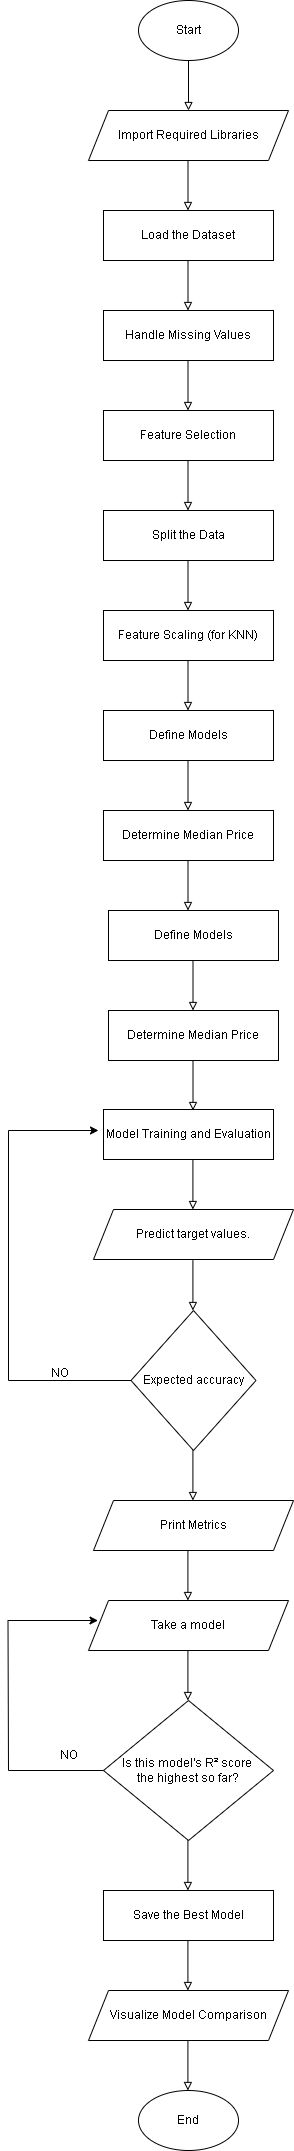

The diagram above was exported from draw.io. Its source (the exported page's mxGraphModel, read from the mxfile embedded in the PNG):
<mxGraphModel dx="1526" dy="749" grid="1" gridSize="10" guides="1" tooltips="1" connect="1" arrows="1" fold="1" page="1" pageScale="1" pageWidth="827" pageHeight="1169" math="0" shadow="0">
  <root>
    <mxCell id="WIyWlLk6GJQsqaUBKTNV-0" />
    <mxCell id="WIyWlLk6GJQsqaUBKTNV-1" parent="WIyWlLk6GJQsqaUBKTNV-0" />
    <mxCell id="Z5_erPwYDv4441zJNCI2-0" value="Start" style="ellipse;whiteSpace=wrap;html=1;" vertex="1" parent="WIyWlLk6GJQsqaUBKTNV-1">
      <mxGeometry x="170" y="60" width="100" height="60" as="geometry" />
    </mxCell>
    <mxCell id="Z5_erPwYDv4441zJNCI2-2" value="Load the Dataset" style="rounded=0;whiteSpace=wrap;html=1;" vertex="1" parent="WIyWlLk6GJQsqaUBKTNV-1">
      <mxGeometry x="135" y="270" width="170" height="50" as="geometry" />
    </mxCell>
    <mxCell id="Z5_erPwYDv4441zJNCI2-4" value="" style="endArrow=block;html=1;rounded=0;entryX=0.5;entryY=0;entryDx=0;entryDy=0;exitX=0.5;exitY=1;exitDx=0;exitDy=0;endFill=0;" edge="1" parent="WIyWlLk6GJQsqaUBKTNV-1" source="Z5_erPwYDv4441zJNCI2-0">
      <mxGeometry width="50" height="50" relative="1" as="geometry">
        <mxPoint x="390" y="220" as="sourcePoint" />
        <mxPoint x="220.00000000000045" y="170" as="targetPoint" />
      </mxGeometry>
    </mxCell>
    <mxCell id="Z5_erPwYDv4441zJNCI2-6" value="" style="endArrow=block;html=1;rounded=0;entryX=0.5;entryY=0;entryDx=0;entryDy=0;exitX=0.5;exitY=1;exitDx=0;exitDy=0;endFill=0;" edge="1" parent="WIyWlLk6GJQsqaUBKTNV-1">
      <mxGeometry width="50" height="50" relative="1" as="geometry">
        <mxPoint x="219.5" y="220" as="sourcePoint" />
        <mxPoint x="219.5" y="270" as="targetPoint" />
      </mxGeometry>
    </mxCell>
    <mxCell id="Z5_erPwYDv4441zJNCI2-7" value="Handle Missing Values" style="rounded=0;whiteSpace=wrap;html=1;" vertex="1" parent="WIyWlLk6GJQsqaUBKTNV-1">
      <mxGeometry x="135" y="370" width="170" height="50" as="geometry" />
    </mxCell>
    <mxCell id="Z5_erPwYDv4441zJNCI2-8" value="Feature Selection" style="rounded=0;whiteSpace=wrap;html=1;" vertex="1" parent="WIyWlLk6GJQsqaUBKTNV-1">
      <mxGeometry x="135" y="470" width="170" height="50" as="geometry" />
    </mxCell>
    <mxCell id="Z5_erPwYDv4441zJNCI2-9" value="" style="endArrow=block;html=1;rounded=0;entryX=0.5;entryY=0;entryDx=0;entryDy=0;exitX=0.5;exitY=1;exitDx=0;exitDy=0;endFill=0;" edge="1" parent="WIyWlLk6GJQsqaUBKTNV-1">
      <mxGeometry width="50" height="50" relative="1" as="geometry">
        <mxPoint x="219.5" y="420" as="sourcePoint" />
        <mxPoint x="219.5" y="470" as="targetPoint" />
      </mxGeometry>
    </mxCell>
    <mxCell id="Z5_erPwYDv4441zJNCI2-10" value="" style="endArrow=block;html=1;rounded=0;entryX=0.5;entryY=0;entryDx=0;entryDy=0;exitX=0.5;exitY=1;exitDx=0;exitDy=0;endFill=0;" edge="1" parent="WIyWlLk6GJQsqaUBKTNV-1">
      <mxGeometry width="50" height="50" relative="1" as="geometry">
        <mxPoint x="219.5" y="320" as="sourcePoint" />
        <mxPoint x="219.5" y="370" as="targetPoint" />
      </mxGeometry>
    </mxCell>
    <mxCell id="Z5_erPwYDv4441zJNCI2-11" value="Split the Data" style="rounded=0;whiteSpace=wrap;html=1;" vertex="1" parent="WIyWlLk6GJQsqaUBKTNV-1">
      <mxGeometry x="135" y="570" width="170" height="50" as="geometry" />
    </mxCell>
    <mxCell id="Z5_erPwYDv4441zJNCI2-12" value="Feature Scaling (for KNN)" style="rounded=0;whiteSpace=wrap;html=1;" vertex="1" parent="WIyWlLk6GJQsqaUBKTNV-1">
      <mxGeometry x="135" y="670" width="170" height="50" as="geometry" />
    </mxCell>
    <mxCell id="Z5_erPwYDv4441zJNCI2-13" value="" style="endArrow=block;html=1;rounded=0;entryX=0.5;entryY=0;entryDx=0;entryDy=0;exitX=0.5;exitY=1;exitDx=0;exitDy=0;endFill=0;" edge="1" parent="WIyWlLk6GJQsqaUBKTNV-1">
      <mxGeometry width="50" height="50" relative="1" as="geometry">
        <mxPoint x="219.5" y="620" as="sourcePoint" />
        <mxPoint x="219.5" y="670" as="targetPoint" />
      </mxGeometry>
    </mxCell>
    <mxCell id="Z5_erPwYDv4441zJNCI2-14" value="" style="endArrow=block;html=1;rounded=0;entryX=0.5;entryY=0;entryDx=0;entryDy=0;exitX=0.5;exitY=1;exitDx=0;exitDy=0;endFill=0;" edge="1" parent="WIyWlLk6GJQsqaUBKTNV-1">
      <mxGeometry width="50" height="50" relative="1" as="geometry">
        <mxPoint x="219.5" y="520" as="sourcePoint" />
        <mxPoint x="219.5" y="570" as="targetPoint" />
      </mxGeometry>
    </mxCell>
    <mxCell id="Z5_erPwYDv4441zJNCI2-15" value="Define Models" style="rounded=0;whiteSpace=wrap;html=1;" vertex="1" parent="WIyWlLk6GJQsqaUBKTNV-1">
      <mxGeometry x="135" y="770" width="170" height="50" as="geometry" />
    </mxCell>
    <mxCell id="Z5_erPwYDv4441zJNCI2-16" value="Determine Median Price" style="rounded=0;whiteSpace=wrap;html=1;" vertex="1" parent="WIyWlLk6GJQsqaUBKTNV-1">
      <mxGeometry x="135" y="870" width="170" height="50" as="geometry" />
    </mxCell>
    <mxCell id="Z5_erPwYDv4441zJNCI2-18" value="" style="endArrow=block;html=1;rounded=0;entryX=0.5;entryY=0;entryDx=0;entryDy=0;exitX=0.5;exitY=1;exitDx=0;exitDy=0;endFill=0;" edge="1" parent="WIyWlLk6GJQsqaUBKTNV-1">
      <mxGeometry width="50" height="50" relative="1" as="geometry">
        <mxPoint x="219.5" y="920" as="sourcePoint" />
        <mxPoint x="219.5" y="970" as="targetPoint" />
      </mxGeometry>
    </mxCell>
    <mxCell id="Z5_erPwYDv4441zJNCI2-19" value="" style="endArrow=block;html=1;rounded=0;entryX=0.5;entryY=0;entryDx=0;entryDy=0;exitX=0.5;exitY=1;exitDx=0;exitDy=0;endFill=0;" edge="1" parent="WIyWlLk6GJQsqaUBKTNV-1">
      <mxGeometry width="50" height="50" relative="1" as="geometry">
        <mxPoint x="219.5" y="820" as="sourcePoint" />
        <mxPoint x="219.5" y="870" as="targetPoint" />
      </mxGeometry>
    </mxCell>
    <mxCell id="Z5_erPwYDv4441zJNCI2-20" value="" style="endArrow=block;html=1;rounded=0;entryX=0.5;entryY=0;entryDx=0;entryDy=0;exitX=0.5;exitY=1;exitDx=0;exitDy=0;endFill=0;" edge="1" parent="WIyWlLk6GJQsqaUBKTNV-1">
      <mxGeometry width="50" height="50" relative="1" as="geometry">
        <mxPoint x="219.5" y="720" as="sourcePoint" />
        <mxPoint x="219.5" y="770" as="targetPoint" />
      </mxGeometry>
    </mxCell>
    <mxCell id="Z5_erPwYDv4441zJNCI2-21" value="Define Models" style="rounded=0;whiteSpace=wrap;html=1;" vertex="1" parent="WIyWlLk6GJQsqaUBKTNV-1">
      <mxGeometry x="140" y="970" width="170" height="50" as="geometry" />
    </mxCell>
    <mxCell id="Z5_erPwYDv4441zJNCI2-22" value="Determine Median Price" style="rounded=0;whiteSpace=wrap;html=1;" vertex="1" parent="WIyWlLk6GJQsqaUBKTNV-1">
      <mxGeometry x="140" y="1070" width="170" height="50" as="geometry" />
    </mxCell>
    <mxCell id="Z5_erPwYDv4441zJNCI2-24" value="" style="endArrow=block;html=1;rounded=0;entryX=0.5;entryY=0;entryDx=0;entryDy=0;exitX=0.5;exitY=1;exitDx=0;exitDy=0;endFill=0;" edge="1" parent="WIyWlLk6GJQsqaUBKTNV-1">
      <mxGeometry width="50" height="50" relative="1" as="geometry">
        <mxPoint x="224.5" y="1120" as="sourcePoint" />
        <mxPoint x="224.5" y="1170" as="targetPoint" />
      </mxGeometry>
    </mxCell>
    <mxCell id="Z5_erPwYDv4441zJNCI2-25" value="" style="endArrow=block;html=1;rounded=0;entryX=0.5;entryY=0;entryDx=0;entryDy=0;exitX=0.5;exitY=1;exitDx=0;exitDy=0;endFill=0;" edge="1" parent="WIyWlLk6GJQsqaUBKTNV-1">
      <mxGeometry width="50" height="50" relative="1" as="geometry">
        <mxPoint x="224.5" y="1020" as="sourcePoint" />
        <mxPoint x="224.5" y="1070" as="targetPoint" />
      </mxGeometry>
    </mxCell>
    <mxCell id="Z5_erPwYDv4441zJNCI2-27" value="Expected accuracy" style="rhombus;whiteSpace=wrap;html=1;" vertex="1" parent="WIyWlLk6GJQsqaUBKTNV-1">
      <mxGeometry x="162.5" y="1370" width="125" height="140" as="geometry" />
    </mxCell>
    <mxCell id="Z5_erPwYDv4441zJNCI2-28" value="Model Training and Evaluation" style="rounded=0;whiteSpace=wrap;html=1;" vertex="1" parent="WIyWlLk6GJQsqaUBKTNV-1">
      <mxGeometry x="135" y="1169" width="170" height="50" as="geometry" />
    </mxCell>
    <mxCell id="Z5_erPwYDv4441zJNCI2-29" value="" style="endArrow=block;html=1;rounded=0;entryX=0.5;entryY=0;entryDx=0;entryDy=0;exitX=0.5;exitY=1;exitDx=0;exitDy=0;endFill=0;" edge="1" parent="WIyWlLk6GJQsqaUBKTNV-1">
      <mxGeometry width="50" height="50" relative="1" as="geometry">
        <mxPoint x="224.41" y="1219" as="sourcePoint" />
        <mxPoint x="224.41" y="1269" as="targetPoint" />
      </mxGeometry>
    </mxCell>
    <mxCell id="Z5_erPwYDv4441zJNCI2-31" value="" style="endArrow=block;html=1;rounded=0;entryX=0.5;entryY=0;entryDx=0;entryDy=0;exitX=0.5;exitY=1;exitDx=0;exitDy=0;endFill=0;" edge="1" parent="WIyWlLk6GJQsqaUBKTNV-1">
      <mxGeometry width="50" height="50" relative="1" as="geometry">
        <mxPoint x="224.41" y="1320" as="sourcePoint" />
        <mxPoint x="224.41" y="1370" as="targetPoint" />
      </mxGeometry>
    </mxCell>
    <mxCell id="Z5_erPwYDv4441zJNCI2-32" value="" style="endArrow=classic;html=1;rounded=0;exitX=0;exitY=0.5;exitDx=0;exitDy=0;" edge="1" parent="WIyWlLk6GJQsqaUBKTNV-1" source="Z5_erPwYDv4441zJNCI2-27">
      <mxGeometry width="50" height="50" relative="1" as="geometry">
        <mxPoint x="70" y="1480" as="sourcePoint" />
        <mxPoint x="130" y="1190" as="targetPoint" />
        <Array as="points">
          <mxPoint x="40" y="1440" />
          <mxPoint x="40" y="1190" />
        </Array>
      </mxGeometry>
    </mxCell>
    <mxCell id="Z5_erPwYDv4441zJNCI2-33" value="Import Required Libraries" style="shape=parallelogram;perimeter=parallelogramPerimeter;whiteSpace=wrap;html=1;fixedSize=1;" vertex="1" parent="WIyWlLk6GJQsqaUBKTNV-1">
      <mxGeometry x="120" y="170" width="200" height="50" as="geometry" />
    </mxCell>
    <mxCell id="Z5_erPwYDv4441zJNCI2-34" value="Predict target values." style="shape=parallelogram;perimeter=parallelogramPerimeter;whiteSpace=wrap;html=1;fixedSize=1;" vertex="1" parent="WIyWlLk6GJQsqaUBKTNV-1">
      <mxGeometry x="125" y="1269" width="200" height="50" as="geometry" />
    </mxCell>
    <mxCell id="Z5_erPwYDv4441zJNCI2-35" value="NO" style="text;html=1;align=center;verticalAlign=middle;resizable=0;points=[];autosize=1;strokeColor=none;fillColor=none;" vertex="1" parent="WIyWlLk6GJQsqaUBKTNV-1">
      <mxGeometry x="71" y="1418" width="40" height="30" as="geometry" />
    </mxCell>
    <mxCell id="Z5_erPwYDv4441zJNCI2-37" value="" style="endArrow=block;html=1;rounded=0;entryX=0.5;entryY=0;entryDx=0;entryDy=0;exitX=0.5;exitY=1;exitDx=0;exitDy=0;endFill=0;" edge="1" parent="WIyWlLk6GJQsqaUBKTNV-1">
      <mxGeometry width="50" height="50" relative="1" as="geometry">
        <mxPoint x="224.41" y="1510" as="sourcePoint" />
        <mxPoint x="224.41" y="1560" as="targetPoint" />
      </mxGeometry>
    </mxCell>
    <mxCell id="Z5_erPwYDv4441zJNCI2-38" value="Print Metrics" style="shape=parallelogram;perimeter=parallelogramPerimeter;whiteSpace=wrap;html=1;fixedSize=1;" vertex="1" parent="WIyWlLk6GJQsqaUBKTNV-1">
      <mxGeometry x="125" y="1560" width="200" height="50" as="geometry" />
    </mxCell>
    <mxCell id="Z5_erPwYDv4441zJNCI2-39" value="Is this model's R² score&amp;nbsp;&lt;div&gt;the highest so far?&lt;/div&gt;" style="rhombus;whiteSpace=wrap;html=1;" vertex="1" parent="WIyWlLk6GJQsqaUBKTNV-1">
      <mxGeometry x="135" y="1760" width="170" height="140" as="geometry" />
    </mxCell>
    <mxCell id="Z5_erPwYDv4441zJNCI2-40" value="" style="endArrow=block;html=1;rounded=0;entryX=0.5;entryY=0;entryDx=0;entryDy=0;exitX=0.5;exitY=1;exitDx=0;exitDy=0;endFill=0;" edge="1" parent="WIyWlLk6GJQsqaUBKTNV-1">
      <mxGeometry width="50" height="50" relative="1" as="geometry">
        <mxPoint x="219.41" y="1610" as="sourcePoint" />
        <mxPoint x="219.41" y="1660" as="targetPoint" />
      </mxGeometry>
    </mxCell>
    <mxCell id="Z5_erPwYDv4441zJNCI2-41" value="Take a model" style="shape=parallelogram;perimeter=parallelogramPerimeter;whiteSpace=wrap;html=1;fixedSize=1;" vertex="1" parent="WIyWlLk6GJQsqaUBKTNV-1">
      <mxGeometry x="120" y="1660" width="200" height="50" as="geometry" />
    </mxCell>
    <mxCell id="Z5_erPwYDv4441zJNCI2-42" value="" style="endArrow=block;html=1;rounded=0;entryX=0.5;entryY=0;entryDx=0;entryDy=0;exitX=0.5;exitY=1;exitDx=0;exitDy=0;endFill=0;" edge="1" parent="WIyWlLk6GJQsqaUBKTNV-1">
      <mxGeometry width="50" height="50" relative="1" as="geometry">
        <mxPoint x="219.41" y="1710" as="sourcePoint" />
        <mxPoint x="219.41" y="1760" as="targetPoint" />
      </mxGeometry>
    </mxCell>
    <mxCell id="Z5_erPwYDv4441zJNCI2-43" value="" style="endArrow=classic;html=1;rounded=0;exitX=0;exitY=0.5;exitDx=0;exitDy=0;" edge="1" parent="WIyWlLk6GJQsqaUBKTNV-1" source="Z5_erPwYDv4441zJNCI2-39">
      <mxGeometry width="50" height="50" relative="1" as="geometry">
        <mxPoint x="162.5" y="1930" as="sourcePoint" />
        <mxPoint x="129.5" y="1680" as="targetPoint" />
        <Array as="points">
          <mxPoint x="40" y="1830" />
          <mxPoint x="39.5" y="1680" />
        </Array>
      </mxGeometry>
    </mxCell>
    <mxCell id="Z5_erPwYDv4441zJNCI2-44" value="NO" style="text;html=1;align=center;verticalAlign=middle;resizable=0;points=[];autosize=1;strokeColor=none;fillColor=none;" vertex="1" parent="WIyWlLk6GJQsqaUBKTNV-1">
      <mxGeometry x="80" y="1800" width="40" height="30" as="geometry" />
    </mxCell>
    <mxCell id="Z5_erPwYDv4441zJNCI2-45" value="Save the Best Model" style="rounded=0;whiteSpace=wrap;html=1;" vertex="1" parent="WIyWlLk6GJQsqaUBKTNV-1">
      <mxGeometry x="135" y="1950" width="170" height="50" as="geometry" />
    </mxCell>
    <mxCell id="Z5_erPwYDv4441zJNCI2-46" value="" style="endArrow=block;html=1;rounded=0;entryX=0.5;entryY=0;entryDx=0;entryDy=0;exitX=0.5;exitY=1;exitDx=0;exitDy=0;endFill=0;" edge="1" parent="WIyWlLk6GJQsqaUBKTNV-1">
      <mxGeometry width="50" height="50" relative="1" as="geometry">
        <mxPoint x="219.41" y="1900" as="sourcePoint" />
        <mxPoint x="219.41" y="1950" as="targetPoint" />
      </mxGeometry>
    </mxCell>
    <mxCell id="Z5_erPwYDv4441zJNCI2-47" value="Visualize Model Comparison" style="shape=parallelogram;perimeter=parallelogramPerimeter;whiteSpace=wrap;html=1;fixedSize=1;" vertex="1" parent="WIyWlLk6GJQsqaUBKTNV-1">
      <mxGeometry x="120" y="2050" width="200" height="50" as="geometry" />
    </mxCell>
    <mxCell id="Z5_erPwYDv4441zJNCI2-48" value="" style="endArrow=block;html=1;rounded=0;entryX=0.5;entryY=0;entryDx=0;entryDy=0;exitX=0.5;exitY=1;exitDx=0;exitDy=0;endFill=0;" edge="1" parent="WIyWlLk6GJQsqaUBKTNV-1">
      <mxGeometry width="50" height="50" relative="1" as="geometry">
        <mxPoint x="219.41" y="2000" as="sourcePoint" />
        <mxPoint x="219.41" y="2050" as="targetPoint" />
      </mxGeometry>
    </mxCell>
    <mxCell id="Z5_erPwYDv4441zJNCI2-49" value="End" style="ellipse;whiteSpace=wrap;html=1;" vertex="1" parent="WIyWlLk6GJQsqaUBKTNV-1">
      <mxGeometry x="170" y="2150" width="100" height="60" as="geometry" />
    </mxCell>
    <mxCell id="Z5_erPwYDv4441zJNCI2-50" value="" style="endArrow=block;html=1;rounded=0;entryX=0.5;entryY=0;entryDx=0;entryDy=0;exitX=0.5;exitY=1;exitDx=0;exitDy=0;endFill=0;" edge="1" parent="WIyWlLk6GJQsqaUBKTNV-1">
      <mxGeometry width="50" height="50" relative="1" as="geometry">
        <mxPoint x="219.41" y="2100" as="sourcePoint" />
        <mxPoint x="219.41" y="2150" as="targetPoint" />
      </mxGeometry>
    </mxCell>
  </root>
</mxGraphModel>